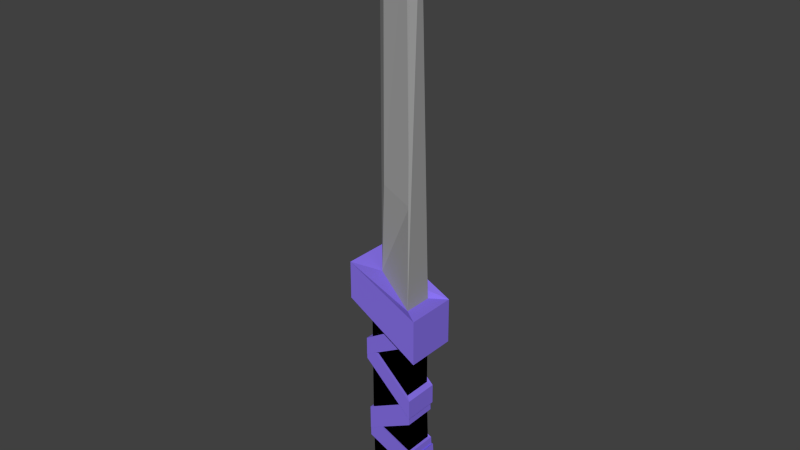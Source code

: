 # Source: THROWING_nife.blend  (saved by Blender 2.68.0; exported with 4.5.12 LTS)
import bpy
from mathutils import Matrix  # noqa: F401  (used for matrix-valued properties, if any)

bpy.ops.wm.read_factory_settings(use_empty=True)
scene = bpy.context.scene
scene.name = 'Scene'

# ---- collections
col_collection_1 = bpy.data.collections.new('Collection 1'); scene.collection.children.link(col_collection_1)

# ---- materials (node trees are filled in below, after node groups)
mat_material_001 = bpy.data.materials.new('Material.001')
mat_material_001.alpha_threshold = 0.0
mat_material_001.roughness = 0.5
mat_material_001.line_color = (0.0, 0.0, 0.0, 1.0)
mat_material_002 = bpy.data.materials.new('Material.002')
mat_material_002.alpha_threshold = 0.0
mat_material_002.roughness = 0.5
mat_material_002.line_color = (0.0, 0.0, 0.0, 1.0)
mat_material_003 = bpy.data.materials.new('Material.003')
mat_material_003.alpha_threshold = 0.0
mat_material_003.roughness = 0.5
mat_material_003.line_color = (0.0, 0.0, 0.0, 1.0)

# ---- material node trees
mat_material_001.use_nodes = True; mat_material_001.node_tree.nodes.clear()
_N = mat_material_001.node_tree.nodes; _L = mat_material_001.node_tree.links
n0 = _N.new('ShaderNodeOutputMaterial'); n0.name = 'Material Output'; n0.location = (300, 300)
n1 = _N.new('ShaderNodeBsdfDiffuse'); n1.name = 'Diffuse BSDF'; n1.location = (10, 300)
n1.inputs[0].default_value = (0.3343, 0.3343, 0.3343, 1.0)
_L.new(n1.outputs[0], n0.inputs[0])
n0.is_active_output = True
mat_material_002.use_nodes = True; mat_material_002.node_tree.nodes.clear()
_N = mat_material_002.node_tree.nodes; _L = mat_material_002.node_tree.links
n0 = _N.new('ShaderNodeOutputMaterial'); n0.name = 'Material Output'; n0.location = (300, 300)
n1 = _N.new('ShaderNodeBsdfDiffuse'); n1.name = 'Diffuse BSDF'; n1.location = (10, 300)
n1.inputs[0].default_value = (0.2415, 0.1641, 0.8, 1.0)
_L.new(n1.outputs[0], n0.inputs[0])
n0.is_active_output = True
mat_material_003.use_nodes = True; mat_material_003.node_tree.nodes.clear()
_N = mat_material_003.node_tree.nodes; _L = mat_material_003.node_tree.links
n0 = _N.new('ShaderNodeOutputMaterial'); n0.name = 'Material Output'; n0.location = (300, 300)
n1 = _N.new('ShaderNodeBsdfDiffuse'); n1.name = 'Diffuse BSDF'; n1.location = (10, 300)
n1.inputs[0].default_value = (0.0, 0.0, 0.0, 1.0)
_L.new(n1.outputs[0], n0.inputs[0])
n0.is_active_output = True

# ---- world
world_world = bpy.data.worlds.new('World'); scene.world = world_world
world_world.color = (0.05088, 0.05088, 0.05088)
world_world.use_sun_shadow = False
world_world.sun_shadow_jitter_overblur = 0.0
world_world.cycles.sampling_method = 'MANUAL'
world_world.cycles.sample_map_resolution = 256

# ---- meshes
me_cube_001 = bpy.data.meshes.new('Cube.001')
me_cube_001.from_pydata([(0.4265, 0.3742, -0.7566), (0.4265, 0.4448, -0.7566), (0.5404, 0.4448, -0.7566), (0.5404, 0.3742, -0.7566), (0.4265, 0.4046, 0.515), (0.5273, 0.4046, 0.6467), (0.4231, 0.4406, -0.7611), (0.4214, 0.4361, -0.763), (0.4196, 0.4312, -0.7644), (0.4181, 0.4259, -0.7657), (0.4195, 0.4203, -0.7667), (0.4195, 0.4142, -0.7667), (0.4181, 0.4074, -0.7657), (0.4196, 0.4002, -0.7644), (0.4214, 0.3923, -0.763), (0.4231, 0.3836, -0.7611), (0.5298, 0.4474, -0.763), (0.5188, 0.4494, -0.7656), (0.5077, 0.4513, -0.7676), (0.4966, 0.4522, -0.7693), (0.4857, 0.451, -0.7708), (0.4753, 0.4516, -0.7708), (0.4652, 0.4512, -0.7693), (0.4554, 0.4499, -0.7676), (0.4457, 0.4483, -0.7656), (0.4362, 0.447, -0.763), (0.5436, 0.3837, -0.7611), (0.5447, 0.3924, -0.763), (0.5453, 0.4004, -0.7644), (0.5456, 0.4077, -0.7657), (0.5457, 0.4143, -0.7667), (0.5457, 0.4205, -0.7667), (0.5456, 0.4262, -0.7657), (0.5453, 0.4314, -0.7644), (0.5447, 0.4362, -0.763), (0.5436, 0.4407, -0.7611), (0.4362, 0.3688, -0.763), (0.4457, 0.3681, -0.7656), (0.4554, 0.3682, -0.7676), (0.4652, 0.3684, -0.7693), (0.4753, 0.3676, -0.7708), (0.4857, 0.3669, -0.7708), (0.4966, 0.3664, -0.7693), (0.5077, 0.3657, -0.7676), (0.5188, 0.3658, -0.7656), (0.5298, 0.3679, -0.763), (0.4334, 0.3778, -0.7687), (0.4436, 0.3768, -0.7718), (0.4538, 0.3769, -0.7742), (0.4641, 0.3771, -0.7762), (0.4748, 0.3764, -0.778), (0.4859, 0.3757, -0.778), (0.4975, 0.3753, -0.7762), (0.5092, 0.3747, -0.7742), (0.5209, 0.3752, -0.7718), (0.5324, 0.3775, -0.7687), (0.432, 0.3869, -0.7716), (0.4423, 0.3853, -0.7751), (0.4527, 0.385, -0.7778), (0.4633, 0.3849, -0.7801), (0.4742, 0.3843, -0.7822), (0.4855, 0.3838, -0.7822), (0.4973, 0.3837, -0.7801), (0.5093, 0.3836, -0.7778), (0.5214, 0.3845, -0.7751), (0.5332, 0.3869, -0.7716), (0.4304, 0.3961, -0.7739), (0.441, 0.3938, -0.7779), (0.4515, 0.3929, -0.7809), (0.4622, 0.3924, -0.7834), (0.4731, 0.3917, -0.7857), (0.4849, 0.3914, -0.7857), (0.4973, 0.3917, -0.7834), (0.5093, 0.3921, -0.7809), (0.5215, 0.3937, -0.7779), (0.5336, 0.3961, -0.7739), (0.4296, 0.4047, -0.7759), (0.4408, 0.4026, -0.7801), (0.4519, 0.401, -0.7834), (0.4632, 0.4001, -0.7861), (0.474, 0.3993, -0.7886), (0.4852, 0.3992, -0.7886), (0.4969, 0.3999, -0.7861), (0.5089, 0.4008, -0.7834), (0.5211, 0.4023, -0.7801), (0.5336, 0.4047, -0.7759), (0.4318, 0.4126, -0.7774), (0.4428, 0.4109, -0.7819), (0.4532, 0.4092, -0.7853), (0.4635, 0.4085, -0.7881), (0.4741, 0.4079, -0.7907), (0.4853, 0.408, -0.7907), (0.497, 0.409, -0.7881), (0.5091, 0.4097, -0.7853), (0.5213, 0.4107, -0.7819), (0.5337, 0.4126, -0.7774), (0.4318, 0.42, -0.7774), (0.4428, 0.419, -0.7819), (0.4532, 0.4177, -0.7853), (0.4635, 0.4173, -0.7881), (0.4741, 0.4171, -0.7907), (0.4853, 0.4173, -0.7907), (0.497, 0.4182, -0.7881), (0.5091, 0.4183, -0.7853), (0.5213, 0.4192, -0.7819), (0.5337, 0.4201, -0.7774), (0.4296, 0.4269, -0.7759), (0.4408, 0.4265, -0.7801), (0.4519, 0.4262, -0.7834), (0.4632, 0.4256, -0.7861), (0.474, 0.4258, -0.7886), (0.4852, 0.4262, -0.7886), (0.4969, 0.4268, -0.7861), (0.5089, 0.4268, -0.7834), (0.5211, 0.4271, -0.7801), (0.5336, 0.4269, -0.7759), (0.4304, 0.4329, -0.7739), (0.441, 0.4331, -0.7779), (0.4515, 0.4336, -0.7809), (0.4622, 0.4336, -0.7834), (0.4731, 0.4334, -0.7857), (0.4849, 0.434, -0.7857), (0.4973, 0.4343, -0.7834), (0.5093, 0.4347, -0.7809), (0.5215, 0.434, -0.7779), (0.5336, 0.433, -0.7739), (0.432, 0.4382, -0.7716), (0.4423, 0.4389, -0.7751), (0.4527, 0.4399, -0.7778), (0.4633, 0.4406, -0.7801), (0.4742, 0.4401, -0.7822), (0.4855, 0.4406, -0.7822), (0.4973, 0.4412, -0.7801), (0.5093, 0.4413, -0.7778), (0.5214, 0.4399, -0.7751), (0.5332, 0.4384, -0.7716), (0.4334, 0.4429, -0.7687), (0.4436, 0.4439, -0.7718), (0.4538, 0.4453, -0.7742), (0.4641, 0.4464, -0.7762), (0.4748, 0.4464, -0.778), (0.4859, 0.4462, -0.778), (0.4975, 0.4473, -0.7762), (0.5092, 0.4468, -0.7742), (0.5209, 0.445, -0.7718), (0.5324, 0.4431, -0.7687), (0.436, 0.4046, 0.5341), (0.4453, 0.4046, 0.5491), (0.4546, 0.4046, 0.5633), (0.4639, 0.4046, 0.5772), (0.4731, 0.4046, 0.5909), (0.4823, 0.4046, 0.6029), (0.4913, 0.4046, 0.6132), (0.5004, 0.4046, 0.6232), (0.5095, 0.4046, 0.6329), (0.5185, 0.4046, 0.6419), (0.4265, 0.4405, -0.6045), (0.4265, 0.4413, -0.5799), (0.4265, 0.4422, -0.6318), (0.4265, 0.443, -0.6969), (0.4265, 0.4439, -0.7444), (0.4265, 0.3734, -0.7444), (0.4265, 0.3726, -0.6969), (0.4265, 0.3719, -0.6318), (0.4265, 0.3711, -0.5799), (0.4265, 0.3704, -0.6045), (0.5295, 0.4405, -0.5489), (0.5317, 0.4414, -0.6256), (0.5339, 0.4422, -0.6775), (0.536, 0.4431, -0.6484), (0.5382, 0.444, -0.6959), (0.5295, 0.3704, -0.5489), (0.5317, 0.3711, -0.6256), (0.5339, 0.3719, -0.6775), (0.536, 0.3727, -0.6484), (0.5382, 0.3735, -0.6959), (0.4201, 0.4471, -0.6986), (0.4201, 0.4481, -0.7484), (0.4201, 0.3693, -0.7484), (0.4201, 0.3685, -0.6986), (0.5424, 0.4472, -0.6444), (0.5449, 0.4481, -0.6942), (0.5424, 0.3685, -0.6444), (0.5449, 0.3694, -0.6942), (0.42, 0.4456, -0.5756), (0.42, 0.4465, -0.6306), (0.42, 0.3676, -0.6306), (0.42, 0.3668, -0.5756), (0.538, 0.4456, -0.6268), (0.5405, 0.4466, -0.6818), (0.538, 0.3668, -0.6268), (0.5405, 0.3677, -0.6818), (0.4265, 0.37, -0.5473), (0.4265, 0.44, -0.5473), (0.5284, 0.44, -0.5168), (0.5284, 0.37, -0.5168), (0.4204, 0.4447, -0.6093), (0.4204, 0.3662, -0.6093), (0.5357, 0.4447, -0.5471), (0.5357, 0.3662, -0.5471), (0.4204, 0.3658, -0.5493), (0.4204, 0.4442, -0.5493), (0.5344, 0.4442, -0.4884), (0.5344, 0.3658, -0.4884), (0.4265, 0.3699, -0.4222), (0.4265, 0.3699, -0.3778), (0.4265, 0.3698, -0.3961), (0.4265, 0.3698, -0.3554), (0.4265, 0.3697, -0.2608), (0.4265, 0.4047, -0.2022), (0.4265, 0.44, -0.4222), (0.4265, 0.4399, -0.3778), (0.4265, 0.4399, -0.3961), (0.4265, 0.4398, -0.3554), (0.4265, 0.4397, -0.2608), (0.5282, 0.44, -0.5156), (0.5281, 0.4399, -0.4712), (0.5279, 0.4399, -0.3399), (0.5278, 0.4398, -0.293), (0.5276, 0.4397, -0.3191), (0.5274, 0.4397, -0.25), (0.5282, 0.3699, -0.5156), (0.5281, 0.3699, -0.4712), (0.5279, 0.3698, -0.3399), (0.5278, 0.3698, -0.293), (0.5276, 0.3697, -0.3191), (0.5274, 0.3697, -0.25), (0.4158, 0.3626, -0.4141), (0.4158, 0.3625, -0.3662), (0.4158, 0.4474, -0.4141), (0.4158, 0.4473, -0.3662), (0.5389, 0.4474, -0.5272), (0.5387, 0.4473, -0.4793), (0.5389, 0.3626, -0.5272), (0.5387, 0.3625, -0.4793), (0.4156, 0.3622, -0.4037), (0.4156, 0.3622, -0.3602), (0.4156, 0.4474, -0.4037), (0.4156, 0.4474, -0.3602), (0.5389, 0.4475, -0.3347), (0.5387, 0.4474, -0.2843), (0.5389, 0.3622, -0.3347), (0.5387, 0.3622, -0.2843), (0.3884, 0.3433, -0.2566), (0.3884, 0.3432, -0.1663), (0.3884, 0.4662, -0.2566), (0.3884, 0.4661, -0.1663), (0.5658, 0.4662, -0.3589), (0.5655, 0.4661, -0.2503), (0.5658, 0.3433, -0.3589), (0.5655, 0.3432, -0.2503), (0.443, 0.3931, 0.5018), (0.443, 0.4226, 0.5018), (0.5111, 0.4226, 0.5908), (0.5111, 0.3931, 0.5908), (0.4494, 0.4267, 0.5147), (0.4557, 0.4284, 0.5249), (0.462, 0.4296, 0.5345), (0.4683, 0.4307, 0.5439), (0.4745, 0.4317, 0.5532), (0.4807, 0.4317, 0.5613), (0.4868, 0.4307, 0.5682), (0.493, 0.4296, 0.575), (0.4991, 0.4284, 0.5815), (0.5052, 0.4267, 0.5876), (0.5051, 0.389, 0.5876), (0.499, 0.3873, 0.5815), (0.4929, 0.3861, 0.5749), (0.4868, 0.385, 0.5681), (0.4806, 0.384, 0.5612), (0.4744, 0.384, 0.5531), (0.4682, 0.385, 0.5438), (0.4619, 0.3861, 0.5345), (0.4557, 0.3873, 0.5248), (0.4494, 0.389, 0.5147), (0.443, 0.3931, 0.01676), (0.443, 0.4227, 0.01676), (0.5112, 0.4227, -0.0156), (0.5112, 0.3931, -0.0156)], [], [(161, 160, 1, 6, 7, 8, 9, 10, 11, 12, 13, 14, 15, 0), (160, 170, 2, 16, 17, 18, 19, 20, 21, 22, 23, 24, 25, 1), (170, 175, 3, 26, 27, 28, 29, 30, 31, 32, 33, 34, 35, 2), (175, 161, 0, 36, 37, 38, 39, 40, 41, 42, 43, 44, 45, 3), (145, 16, 2, 35), (45, 55, 26, 3), (55, 65, 27, 26), (65, 75, 28, 27), (75, 85, 29, 28), (85, 95, 30, 29), (95, 105, 31, 30), (105, 115, 32, 31), (115, 125, 33, 32), (125, 135, 34, 33), (135, 145, 35, 34), (0, 15, 46, 36), (36, 46, 47, 37), (37, 47, 48, 38), (38, 48, 49, 39), (39, 49, 50, 40), (40, 50, 51, 41), (41, 51, 52, 42), (42, 52, 53, 43), (43, 53, 54, 44), (44, 54, 55, 45), (15, 14, 56, 46), (46, 56, 57, 47), (47, 57, 58, 48), (48, 58, 59, 49), (49, 59, 60, 50), (50, 60, 61, 51), (51, 61, 62, 52), (52, 62, 63, 53), (53, 63, 64, 54), (54, 64, 65, 55), (14, 13, 66, 56), (56, 66, 67, 57), (57, 67, 68, 58), (58, 68, 69, 59), (59, 69, 70, 60), (60, 70, 71, 61), (61, 71, 72, 62), (62, 72, 73, 63), (63, 73, 74, 64), (64, 74, 75, 65), (13, 12, 76, 66), (66, 76, 77, 67), (67, 77, 78, 68), (68, 78, 79, 69), (69, 79, 80, 70), (70, 80, 81, 71), (71, 81, 82, 72), (72, 82, 83, 73), (73, 83, 84, 74), (74, 84, 85, 75), (12, 11, 86, 76), (76, 86, 87, 77), (77, 87, 88, 78), (78, 88, 89, 79), (79, 89, 90, 80), (80, 90, 91, 81), (81, 91, 92, 82), (82, 92, 93, 83), (83, 93, 94, 84), (84, 94, 95, 85), (11, 10, 96, 86), (86, 96, 97, 87), (87, 97, 98, 88), (88, 98, 99, 89), (89, 99, 100, 90), (90, 100, 101, 91), (91, 101, 102, 92), (92, 102, 103, 93), (93, 103, 104, 94), (94, 104, 105, 95), (10, 9, 106, 96), (96, 106, 107, 97), (97, 107, 108, 98), (98, 108, 109, 99), (99, 109, 110, 100), (100, 110, 111, 101), (101, 111, 112, 102), (102, 112, 113, 103), (103, 113, 114, 104), (104, 114, 115, 105), (9, 8, 116, 106), (106, 116, 117, 107), (107, 117, 118, 108), (108, 118, 119, 109), (109, 119, 120, 110), (110, 120, 121, 111), (111, 121, 122, 112), (112, 122, 123, 113), (113, 123, 124, 114), (114, 124, 125, 115), (8, 7, 126, 116), (116, 126, 127, 117), (117, 127, 128, 118), (118, 128, 129, 119), (119, 129, 130, 120), (120, 130, 131, 121), (121, 131, 132, 122), (122, 132, 133, 123), (123, 133, 134, 124), (124, 134, 135, 125), (7, 6, 136, 126), (126, 136, 137, 127), (127, 137, 138, 128), (128, 138, 139, 129), (129, 139, 140, 130), (130, 140, 141, 131), (131, 141, 142, 132), (132, 142, 143, 133), (133, 143, 144, 134), (134, 144, 145, 135), (6, 1, 25, 136), (136, 25, 24, 137), (137, 24, 23, 138), (138, 23, 22, 139), (139, 22, 21, 140), (140, 21, 20, 141), (141, 20, 19, 142), (142, 19, 18, 143), (143, 18, 17, 144), (144, 17, 16, 145), (171, 166, 198, 199), (165, 156, 157, 164), (157, 167, 188, 184), (163, 158, 159, 162), (160, 161, 178, 177), (165, 171, 199, 197), (156, 166, 167, 157), (167, 172, 190, 188), (158, 168, 169, 159), (170, 160, 177, 181), (195, 192, 200, 203), (166, 171, 172, 167), (172, 164, 187, 190), (168, 173, 174, 169), (175, 170, 181, 183), (193, 194, 202, 201), (171, 165, 164, 172), (158, 163, 186, 185), (173, 163, 162, 174), (161, 175, 183, 178), (179, 176, 177, 178), (176, 180, 181, 177), (180, 182, 183, 181), (182, 179, 178, 183), (174, 162, 179, 182), (169, 174, 182, 180), (159, 169, 180, 176), (162, 159, 176, 179), (187, 184, 185, 186), (184, 188, 189, 185), (188, 190, 191, 189), (190, 187, 186, 191), (164, 157, 184, 187), (163, 173, 191, 186), (173, 168, 189, 191), (168, 158, 185, 189), (204, 210, 193, 192), (210, 215, 194, 193), (215, 221, 195, 194), (221, 204, 192, 195), (200, 201, 196, 197), (201, 202, 198, 196), (202, 203, 199, 198), (203, 200, 197, 199), (166, 156, 196, 198), (192, 193, 201, 200), (156, 165, 197, 196), (194, 195, 203, 202), (225, 219, 247, 249), (208, 214, 213, 207), (223, 217, 239, 241), (206, 212, 211, 205), (210, 204, 227, 229), (147, 146, 274, 273), (214, 208, 243, 245), (214, 219, 218, 213), (212, 206, 235, 237), (212, 217, 216, 211), (222, 205, 228, 234), (209, 4, 252, 276), (226, 209, 244, 250), (219, 225, 224, 218), (224, 207, 236, 242), (217, 223, 222, 216), (211, 216, 232, 230), (225, 208, 207, 224), (213, 218, 240, 238), (223, 206, 205, 222), (204, 221, 233, 227), (228, 230, 229, 227), (230, 232, 231, 229), (232, 234, 233, 231), (234, 228, 227, 233), (221, 215, 231, 233), (205, 211, 230, 228), (216, 222, 234, 232), (215, 210, 229, 231), (236, 238, 237, 235), (238, 240, 239, 237), (240, 242, 241, 239), (242, 236, 235, 241), (207, 213, 238, 236), (218, 224, 242, 240), (217, 212, 237, 239), (206, 223, 241, 235), (244, 246, 245, 243), (246, 248, 247, 245), (248, 250, 249, 247), (250, 244, 243, 249), (220, 226, 250, 248), (219, 214, 245, 247), (208, 225, 249, 243), (252, 255, 256, 257, 258, 259, 260, 261, 262, 263, 264, 253, 277, 276), (254, 265, 266, 267, 268, 269, 270, 271, 272, 273, 274, 251, 275, 278), (150, 149, 271, 270), (153, 152, 268, 267), (209, 246, 244), (5, 155, 265, 254), (152, 153, 262, 261), (149, 150, 259, 258), (146, 147, 256, 255), (152, 151, 269, 268), (155, 154, 266, 265), (226, 5, 254, 278), (154, 155, 264, 263), (149, 148, 272, 271), (151, 152, 261, 260), (148, 149, 258, 257), (155, 5, 253, 264), (151, 150, 270, 269), (154, 153, 267, 266), (209, 220, 248, 246), (153, 154, 263, 262), (5, 220, 277, 253), (150, 151, 260, 259), (147, 148, 257, 256), (209, 226, 278, 275), (4, 209, 275, 251), (220, 209, 276, 277), (4, 146, 255, 252), (148, 147, 273, 272), (5, 226, 220), (146, 4, 251, 274)])
me_cube_001.polygons.foreach_set('material_index', [2, 2, 2, 2, 2, 2, 2, 2, 2, 2, 2, 2, 2, 2, 2, 2, 2, 2, 2, 2, 2, 2, 2, 2, 2, 2, 2, 2, 2, 2, 2, 2, 2, 2, 2, 2, 2, 2, 2, 2, 2, 2, 2, 2, 2, 2, 2, 2, 2, 2, 2, 2, 2, 2, 2, 2, 2, 2, 2, 2, 2, 2, 2, 2, 2, 2, 2, 2, 2, 2, 2, 2, 2, 2, 2, 2, 2, 2, 2, 2, 2, 2, 2, 2, 2, 2, 2, 2, 2, 2, 2, 2, 2, 2, 2, 2, 2, 2, 2, 2, 2, 2, 2, 2, 2, 2, 2, 2, 2, 2, 2, 2, 2, 2, 2, 2, 2, 2, 2, 2, 2, 2, 2, 2, 2, 1, 1, 1, 2, 1, 1, 2, 1, 2, 1, 1, 2, 1, 1, 1, 1, 2, 1, 2, 1, 1, 1, 1, 1, 1, 1, 1, 1, 1, 1, 1, 1, 1, 1, 1, 1, 2, 2, 1, 2, 1, 1, 1, 1, 1, 1, 1, 1, 1, 2, 1, 1, 1, 0, 1, 2, 1, 2, 1, 0, 1, 1, 1, 2, 1, 2, 1, 2, 1, 1, 1, 1, 1, 1, 1, 1, 1, 1, 1, 1, 1, 1, 1, 1, 1, 1, 1, 1, 1, 1, 1, 1, 0, 0, 0, 0, 1, 0, 0, 0, 0, 0, 0, 0, 0, 0, 0, 0, 0, 0, 0, 1, 0, 0, 0, 0, 0, 0, 0, 0, 0, 0, 0])
_uv = me_cube_001.uv_layers.new(name='UVMap')
_uv.uv.foreach_set('vector', [0.6867, 0.1278, 0.7219, 0.1278, 0.7224, 0.1217, 0.7203, 0.1194, 0.7181, 0.1185, 0.7156, 0.1178, 0.713, 0.1172, 0.7102, 0.1166, 0.7071, 0.1166, 0.7037, 0.1172, 0.7001, 0.1178, 0.6961, 0.1185, 0.6918, 0.1194, 0.6871, 0.1217, 0.7133, 0.1278, 0.7691, 0.1521, 0.7702, 0.1217, 0.7649, 0.1185, 0.7594, 0.1172, 0.7539, 0.1162, 0.7483, 0.1154, 0.7429, 0.1146, 0.7376, 0.1146, 0.7326, 0.1154, 0.7277, 0.1162, 0.7229, 0.1172, 0.7181, 0.1185, 0.7133, 0.1217, 0.722, 0.1521, 0.6867, 0.1521, 0.6871, 0.1217, 0.6919, 0.1194, 0.6962, 0.1185, 0.7002, 0.1178, 0.7038, 0.1172, 0.7072, 0.1166, 0.7103, 0.1166, 0.7131, 0.1172, 0.7157, 0.1178, 0.7181, 0.1185, 0.7203, 0.1194, 0.7224, 0.1217, 0.7691, 0.1521, 0.7133, 0.1278, 0.7133, 0.1217, 0.7181, 0.1185, 0.7229, 0.1172, 0.7277, 0.1162, 0.7326, 0.1154, 0.7376, 0.1146, 0.7429, 0.1146, 0.7483, 0.1154, 0.7539, 0.1162, 0.7594, 0.1172, 0.7649, 0.1185, 0.7702, 0.1217, 0.7662, 0.1157, 0.7649, 0.1185, 0.7702, 0.1217, 0.7718, 0.1194, 0.684, 0.1185, 0.6888, 0.1157, 0.6919, 0.1194, 0.6871, 0.1217, 0.7662, 0.6888, 0.7666, 0.6935, 0.7723, 0.6962, 0.7718, 0.6919, 0.7666, 0.6935, 0.7668, 0.698, 0.7726, 0.7002, 0.7723, 0.6962, 0.7668, 0.698, 0.7668, 0.7023, 0.7728, 0.7038, 0.7726, 0.7002, 0.7668, 0.7023, 0.7668, 0.7063, 0.7729, 0.7072, 0.7728, 0.7038, 0.7668, 0.7063, 0.7668, 0.71, 0.7729, 0.7103, 0.7729, 0.7072, 0.7668, 0.71, 0.7668, 0.7134, 0.7728, 0.7131, 0.7729, 0.7103, 0.7668, 0.7134, 0.7668, 0.7165, 0.7726, 0.7157, 0.7728, 0.7131, 0.7668, 0.7165, 0.7666, 0.7192, 0.7723, 0.7181, 0.7726, 0.7157, 0.7666, 0.7192, 0.7662, 0.7216, 0.7718, 0.7203, 0.7723, 0.7181, 0.6871, 0.1217, 0.6918, 0.1194, 0.6889, 0.1157, 0.6844, 0.1185, 0.7181, 0.6844, 0.7167, 0.6889, 0.7218, 0.6884, 0.7229, 0.684, 0.7229, 0.684, 0.7218, 0.6884, 0.7269, 0.6885, 0.7277, 0.6841, 0.7277, 0.6841, 0.7269, 0.6885, 0.7321, 0.6885, 0.7326, 0.6842, 0.7326, 0.6842, 0.7321, 0.6885, 0.7374, 0.6882, 0.7376, 0.6838, 0.7376, 0.6838, 0.7374, 0.6882, 0.743, 0.6879, 0.7429, 0.6834, 0.7429, 0.6834, 0.743, 0.6879, 0.7487, 0.6877, 0.7483, 0.6832, 0.7483, 0.6832, 0.7487, 0.6877, 0.7546, 0.6874, 0.7539, 0.6828, 0.7539, 0.6828, 0.7546, 0.6874, 0.7605, 0.6876, 0.7594, 0.6829, 0.7594, 0.6829, 0.7605, 0.6876, 0.7662, 0.6888, 0.7649, 0.684, 0.6918, 0.1194, 0.6961, 0.1185, 0.6935, 0.1142, 0.6889, 0.1157, 0.7167, 0.6889, 0.716, 0.6935, 0.7212, 0.6927, 0.7218, 0.6884, 0.7218, 0.6884, 0.7212, 0.6927, 0.7263, 0.6925, 0.7269, 0.6885, 0.7269, 0.6885, 0.7263, 0.6925, 0.7316, 0.6925, 0.7321, 0.6885, 0.7321, 0.6885, 0.7316, 0.6925, 0.7371, 0.6921, 0.7374, 0.6882, 0.7374, 0.6882, 0.7371, 0.6921, 0.7428, 0.6919, 0.743, 0.6879, 0.743, 0.6879, 0.7428, 0.6919, 0.7487, 0.6919, 0.7487, 0.6877, 0.7487, 0.6877, 0.7487, 0.6919, 0.7546, 0.6918, 0.7546, 0.6874, 0.7546, 0.6874, 0.7546, 0.6918, 0.7607, 0.6923, 0.7605, 0.6876, 0.7605, 0.6876, 0.7607, 0.6923, 0.7666, 0.6935, 0.7662, 0.6888, 0.6961, 0.1185, 0.7001, 0.1178, 0.6981, 0.113, 0.6935, 0.1142, 0.716, 0.6935, 0.7152, 0.6981, 0.7205, 0.6969, 0.7212, 0.6927, 0.7212, 0.6927, 0.7205, 0.6969, 0.7258, 0.6965, 0.7263, 0.6925, 0.7263, 0.6925, 0.7258, 0.6965, 0.7311, 0.6962, 0.7316, 0.6925, 0.7316, 0.6925, 0.7311, 0.6962, 0.7366, 0.6958, 0.7371, 0.6921, 0.7371, 0.6921, 0.7366, 0.6958, 0.7425, 0.6957, 0.7428, 0.6919, 0.7428, 0.6919, 0.7425, 0.6957, 0.7486, 0.6959, 0.7487, 0.6919, 0.7487, 0.6919, 0.7486, 0.6959, 0.7547, 0.6961, 0.7546, 0.6918, 0.7546, 0.6918, 0.7547, 0.6961, 0.7607, 0.6968, 0.7607, 0.6923, 0.7607, 0.6923, 0.7607, 0.6968, 0.7668, 0.698, 0.7666, 0.6935, 0.7098, 0.7001, 0.7091, 0.7037, 0.7148, 0.7023, 0.7152, 0.6981, 0.7152, 0.6981, 0.7148, 0.7023, 0.7204, 0.7013, 0.7205, 0.6969, 0.7205, 0.6969, 0.7204, 0.7013, 0.726, 0.7005, 0.7258, 0.6965, 0.7258, 0.6965, 0.726, 0.7005, 0.7316, 0.7001, 0.7311, 0.6962, 0.7311, 0.6962, 0.7316, 0.7001, 0.737, 0.6996, 0.7366, 0.6958, 0.7366, 0.6958, 0.737, 0.6996, 0.7426, 0.6996, 0.7425, 0.6957, 0.7425, 0.6957, 0.7426, 0.6996, 0.7485, 0.7, 0.7486, 0.6959, 0.7486, 0.6959, 0.7485, 0.7, 0.7544, 0.7004, 0.7547, 0.6961, 0.7547, 0.6961, 0.7544, 0.7004, 0.7606, 0.7011, 0.7607, 0.6968, 0.7607, 0.6968, 0.7606, 0.7011, 0.7668, 0.7023, 0.7668, 0.698, 0.7091, 0.7037, 0.7097, 0.7071, 0.7159, 0.7063, 0.7148, 0.7023, 0.7148, 0.7023, 0.7159, 0.7063, 0.7214, 0.7055, 0.7204, 0.7013, 0.7204, 0.7013, 0.7214, 0.7055, 0.7266, 0.7046, 0.726, 0.7005, 0.726, 0.7005, 0.7266, 0.7046, 0.7318, 0.7043, 0.7316, 0.7001, 0.7316, 0.7001, 0.7318, 0.7043, 0.7371, 0.7039, 0.737, 0.6996, 0.737, 0.6996, 0.7371, 0.7039, 0.7426, 0.704, 0.7426, 0.6996, 0.7426, 0.6996, 0.7426, 0.704, 0.7485, 0.7045, 0.7485, 0.7, 0.7485, 0.7, 0.7485, 0.7045, 0.7545, 0.7048, 0.7544, 0.7004, 0.7544, 0.7004, 0.7545, 0.7048, 0.7607, 0.7054, 0.7606, 0.7011, 0.7606, 0.7011, 0.7607, 0.7054, 0.7668, 0.7063, 0.7668, 0.7023, 0.7097, 0.7071, 0.7097, 0.7102, 0.7159, 0.71, 0.7159, 0.7063, 0.7159, 0.7063, 0.7159, 0.71, 0.7214, 0.7095, 0.7214, 0.7055, 0.7214, 0.7055, 0.7214, 0.7095, 0.7266, 0.7088, 0.7266, 0.7046, 0.7266, 0.7046, 0.7266, 0.7088, 0.7318, 0.7086, 0.7318, 0.7043, 0.7318, 0.7043, 0.7318, 0.7086, 0.7371, 0.7085, 0.7371, 0.7039, 0.7371, 0.7039, 0.7371, 0.7085, 0.7426, 0.7087, 0.7426, 0.704, 0.7426, 0.704, 0.7426, 0.7087, 0.7485, 0.7091, 0.7485, 0.7045, 0.7485, 0.7045, 0.7485, 0.7091, 0.7545, 0.7092, 0.7545, 0.7048, 0.7545, 0.7048, 0.7545, 0.7092, 0.7607, 0.7096, 0.7607, 0.7054, 0.7607, 0.7054, 0.7607, 0.7096, 0.7668, 0.71, 0.7668, 0.7063, 0.7097, 0.7102, 0.7091, 0.713, 0.7148, 0.7134, 0.7159, 0.71, 0.7159, 0.71, 0.7148, 0.7134, 0.7204, 0.7133, 0.7214, 0.7095, 0.7214, 0.7095, 0.7204, 0.7133, 0.726, 0.7131, 0.7266, 0.7088, 0.7266, 0.7088, 0.726, 0.7131, 0.7316, 0.7128, 0.7318, 0.7086, 0.7318, 0.7086, 0.7316, 0.7128, 0.737, 0.7129, 0.7371, 0.7085, 0.7371, 0.7085, 0.737, 0.7129, 0.7426, 0.7131, 0.7426, 0.7087, 0.7426, 0.7087, 0.7426, 0.7131, 0.7485, 0.7134, 0.7485, 0.7091, 0.7485, 0.7091, 0.7485, 0.7134, 0.7544, 0.7134, 0.7545, 0.7092, 0.7545, 0.7092, 0.7544, 0.7134, 0.7606, 0.7135, 0.7607, 0.7096, 0.7607, 0.7096, 0.7606, 0.7135, 0.7668, 0.7134, 0.7668, 0.71, 0.7091, 0.713, 0.7098, 0.7156, 0.7152, 0.7164, 0.7148, 0.7134, 0.7148, 0.7134, 0.7152, 0.7164, 0.7205, 0.7166, 0.7204, 0.7133, 0.7204, 0.7133, 0.7205, 0.7166, 0.7258, 0.7168, 0.726, 0.7131, 0.726, 0.7131, 0.7258, 0.7168, 0.7311, 0.7168, 0.7316, 0.7128, 0.7316, 0.7128, 0.7311, 0.7168, 0.7366, 0.7167, 0.737, 0.7129, 0.737, 0.7129, 0.7366, 0.7167, 0.7425, 0.717, 0.7426, 0.7131, 0.7426, 0.7131, 0.7425, 0.717, 0.7486, 0.7172, 0.7485, 0.7134, 0.7485, 0.7134, 0.7486, 0.7172, 0.7547, 0.7173, 0.7544, 0.7134, 0.7544, 0.7134, 0.7547, 0.7173, 0.7607, 0.717, 0.7606, 0.7135, 0.7606, 0.7135, 0.7607, 0.717, 0.7668, 0.7165, 0.7668, 0.7134, 0.7098, 0.7156, 0.7107, 0.7181, 0.716, 0.7191, 0.7152, 0.7164, 0.7152, 0.7164, 0.716, 0.7191, 0.7212, 0.7194, 0.7205, 0.7166, 0.7205, 0.7166, 0.7212, 0.7194, 0.7263, 0.72, 0.7258, 0.7168, 0.7258, 0.7168, 0.7263, 0.72, 0.7316, 0.7203, 0.7311, 0.7168, 0.7311, 0.7168, 0.7316, 0.7203, 0.7371, 0.72, 0.7366, 0.7167, 0.7366, 0.7167, 0.7371, 0.72, 0.7428, 0.7203, 0.7425, 0.717, 0.7425, 0.717, 0.7428, 0.7203, 0.7487, 0.7206, 0.7486, 0.7172, 0.7486, 0.7172, 0.7487, 0.7206, 0.7546, 0.7206, 0.7547, 0.7173, 0.7547, 0.7173, 0.7546, 0.7206, 0.7607, 0.72, 0.7607, 0.717, 0.7607, 0.717, 0.7607, 0.72, 0.7666, 0.7192, 0.7668, 0.7165, 0.7107, 0.7181, 0.7116, 0.7203, 0.7167, 0.7214, 0.716, 0.7191, 0.716, 0.7191, 0.7167, 0.7214, 0.7218, 0.7219, 0.7212, 0.7194, 0.7212, 0.7194, 0.7218, 0.7219, 0.7269, 0.7226, 0.7263, 0.72, 0.7263, 0.72, 0.7269, 0.7226, 0.7321, 0.7232, 0.7316, 0.7203, 0.7316, 0.7203, 0.7321, 0.7232, 0.7374, 0.7232, 0.7371, 0.72, 0.7371, 0.72, 0.7374, 0.7232, 0.743, 0.7231, 0.7428, 0.7203, 0.7428, 0.7203, 0.743, 0.7231, 0.7487, 0.7237, 0.7487, 0.7206, 0.7487, 0.7206, 0.7487, 0.7237, 0.7546, 0.7234, 0.7546, 0.7206, 0.7546, 0.7206, 0.7546, 0.7234, 0.7605, 0.7225, 0.7607, 0.72, 0.7607, 0.72, 0.7605, 0.7225, 0.7662, 0.7216, 0.7666, 0.7192, 0.7116, 0.1194, 0.7133, 0.1217, 0.7181, 0.1185, 0.7167, 0.1157, 0.7167, 0.1157, 0.7181, 0.1185, 0.7229, 0.1172, 0.7218, 0.1141, 0.7218, 0.1141, 0.7229, 0.1172, 0.7277, 0.1162, 0.7269, 0.1129, 0.7269, 0.1129, 0.7277, 0.1162, 0.7326, 0.1154, 0.7321, 0.1119, 0.7321, 0.1119, 0.7326, 0.1154, 0.7376, 0.1146, 0.7374, 0.111, 0.7374, 0.111, 0.7376, 0.1146, 0.7429, 0.1146, 0.743, 0.111, 0.743, 0.111, 0.7429, 0.1146, 0.7483, 0.1154, 0.7487, 0.1119, 0.7487, 0.1119, 0.7483, 0.1154, 0.7539, 0.1162, 0.7546, 0.1129, 0.7546, 0.1129, 0.7539, 0.1162, 0.7594, 0.1172, 0.7605, 0.1141, 0.7605, 0.1141, 0.7594, 0.1172, 0.7649, 0.1185, 0.7662, 0.1157, 0.7647, 0.6852, 0.7647, 0.7202, 0.7678, 0.7223, 0.7678, 0.6831, 0.6852, 0.1978, 0.7202, 0.1978, 0.7207, 0.21, 0.6856, 0.21, 0.7133, 0.7207, 0.7658, 0.7207, 0.769, 0.7228, 0.71, 0.7228, 0.6859, 0.1841, 0.7211, 0.1841, 0.7215, 0.1515, 0.6863, 0.1515, 0.7133, 0.7219, 0.7133, 0.6867, 0.71, 0.6847, 0.71, 0.724, 0.7133, 0.6852, 0.7647, 0.6852, 0.7678, 0.6831, 0.7102, 0.6831, 0.7133, 0.1978, 0.7647, 0.2256, 0.7658, 0.1872, 0.7133, 0.21, 0.7658, 0.7207, 0.7658, 0.6856, 0.769, 0.6834, 0.769, 0.7228, 0.7133, 0.1841, 0.7669, 0.1613, 0.768, 0.1758, 0.7133, 0.1515, 0.7691, 0.722, 0.7133, 0.7219, 0.71, 0.724, 0.7724, 0.7241, 0.7642, 0.2416, 0.7133, 0.2263, 0.7102, 0.2254, 0.7672, 0.2558, 0.7202, 0.2256, 0.6852, 0.2256, 0.6856, 0.1872, 0.7207, 0.1872, 0.7658, 0.6856, 0.7133, 0.6856, 0.71, 0.6834, 0.769, 0.6834, 0.7211, 0.1613, 0.686, 0.1613, 0.6863, 0.1758, 0.7215, 0.1758, 0.7691, 0.6867, 0.7691, 0.722, 0.7724, 0.7241, 0.7724, 0.6847, 0.7133, 0.2263, 0.7642, 0.2416, 0.7672, 0.2558, 0.7102, 0.2254, 0.7647, 0.2256, 0.7133, 0.1978, 0.7133, 0.21, 0.7658, 0.1872, 0.7133, 0.7211, 0.7133, 0.6859, 0.71, 0.6838, 0.71, 0.7233, 0.7669, 0.1613, 0.7133, 0.1841, 0.7133, 0.1515, 0.768, 0.1758, 0.7133, 0.6867, 0.7691, 0.6867, 0.7724, 0.6847, 0.71, 0.6847, 0.6842, 0.1507, 0.7236, 0.1507, 0.724, 0.1258, 0.6847, 0.1258, 0.71, 0.1507, 0.7712, 0.1778, 0.7724, 0.1529, 0.71, 0.1258, 0.7236, 0.1778, 0.6843, 0.1778, 0.6847, 0.1529, 0.7241, 0.1529, 0.7712, 0.1778, 0.71, 0.1507, 0.71, 0.1258, 0.7724, 0.1529, 0.768, 0.6863, 0.7133, 0.6863, 0.71, 0.6842, 0.7712, 0.6843, 0.768, 0.7215, 0.768, 0.6863, 0.7712, 0.6843, 0.7712, 0.7236, 0.7133, 0.7215, 0.768, 0.7215, 0.7712, 0.7236, 0.71, 0.7236, 0.7133, 0.6863, 0.7133, 0.7215, 0.71, 0.7236, 0.71, 0.6842, 0.6834, 0.2122, 0.7228, 0.2122, 0.7233, 0.1847, 0.6838, 0.1847, 0.71, 0.2122, 0.769, 0.1866, 0.7703, 0.1591, 0.71, 0.1847, 0.7228, 0.1866, 0.6834, 0.1866, 0.6838, 0.1591, 0.7233, 0.1591, 0.769, 0.1866, 0.71, 0.2122, 0.71, 0.1847, 0.7703, 0.1591, 0.7133, 0.6856, 0.7133, 0.7207, 0.71, 0.7228, 0.71, 0.6834, 0.7133, 0.6859, 0.7669, 0.686, 0.7703, 0.6838, 0.71, 0.6838, 0.7669, 0.686, 0.7669, 0.7211, 0.7703, 0.7233, 0.7703, 0.6838, 0.7669, 0.7211, 0.7133, 0.7211, 0.71, 0.7233, 0.7703, 0.7233, 0.685, 0.2889, 0.72, 0.2889, 0.72, 0.2263, 0.685, 0.2263, 0.7133, 0.2889, 0.7641, 0.2422, 0.7642, 0.2416, 0.7133, 0.2263, 0.72, 0.2422, 0.685, 0.2422, 0.685, 0.2416, 0.72, 0.2416, 0.7641, 0.2422, 0.7133, 0.2889, 0.7133, 0.2263, 0.7642, 0.2416, 0.6829, 0.2254, 0.7221, 0.2254, 0.7223, 0.1953, 0.6831, 0.1953, 0.7102, 0.2254, 0.7672, 0.2558, 0.7678, 0.2265, 0.7102, 0.1953, 0.7221, 0.2558, 0.6829, 0.2558, 0.6831, 0.2265, 0.7223, 0.2265, 0.7672, 0.2558, 0.7102, 0.2254, 0.7102, 0.1953, 0.7678, 0.2265, 0.7647, 0.7202, 0.7133, 0.7202, 0.7102, 0.7223, 0.7678, 0.7223, 0.7133, 0.685, 0.7133, 0.72, 0.7102, 0.7221, 0.7102, 0.6829, 0.7133, 0.7202, 0.7133, 0.6852, 0.7102, 0.6831, 0.7102, 0.7223, 0.72, 0.2416, 0.685, 0.2416, 0.6829, 0.2558, 0.7221, 0.2558, 0.6849, 0.3405, 0.7199, 0.3405, 0.7331, 0.3206, 0.6717, 0.3206, 0.6849, 0.3696, 0.7199, 0.3696, 0.7199, 0.3223, 0.6849, 0.3223, 0.764, 0.6849, 0.764, 0.7199, 0.7694, 0.7237, 0.7694, 0.6811, 0.6849, 0.3019, 0.7199, 0.3019, 0.72, 0.3111, 0.6849, 0.3111, 0.7133, 0.72, 0.7133, 0.685, 0.7079, 0.6813, 0.7079, 0.7237, 0.7227, 0.7745, 0.718, 0.7671, 0.7247, 0.7574, 0.7278, 0.7624, 0.7133, 0.7199, 0.7133, 0.6849, 0.6942, 0.6716, 0.6942, 0.7331, 0.7133, 0.3696, 0.7638, 0.3405, 0.7639, 0.3535, 0.7133, 0.3223, 0.7133, 0.7199, 0.7133, 0.6849, 0.7078, 0.6811, 0.7078, 0.7237, 0.7133, 0.3019, 0.764, 0.33, 0.764, 0.2644, 0.7133, 0.3111, 0.764, 0.6849, 0.7133, 0.6849, 0.7079, 0.6812, 0.7694, 0.6812, 0.7023, 0.3989, 0.7023, 0.7575, 0.7113, 0.7509, 0.7113, 0.5084, 0.7637, 0.6848, 0.7133, 0.7023, 0.6942, 0.6716, 0.7827, 0.6716, 0.7199, 0.3405, 0.6849, 0.3405, 0.6849, 0.3535, 0.7199, 0.3535, 0.7639, 0.6849, 0.7133, 0.6849, 0.7078, 0.6811, 0.7694, 0.6811, 0.7199, 0.33, 0.6849, 0.33, 0.6849, 0.2644, 0.72, 0.2644, 0.7133, 0.72, 0.764, 0.72, 0.7694, 0.7236, 0.7079, 0.7236, 0.7638, 0.3405, 0.7133, 0.3696, 0.7133, 0.3223, 0.7639, 0.3535, 0.7133, 0.7199, 0.7639, 0.7199, 0.7694, 0.7237, 0.7078, 0.7237, 0.764, 0.33, 0.7133, 0.3019, 0.7133, 0.3111, 0.764, 0.2644, 0.7133, 0.685, 0.7641, 0.685, 0.7695, 0.6813, 0.7079, 0.6813, 0.6812, 0.3169, 0.7236, 0.3169, 0.7237, 0.293, 0.6813, 0.293, 0.7079, 0.3169, 0.7694, 0.2604, 0.7695, 0.2364, 0.7079, 0.293, 0.7236, 0.2604, 0.6812, 0.2604, 0.6813, 0.2364, 0.7237, 0.2364, 0.7694, 0.2604, 0.7079, 0.3169, 0.7079, 0.293, 0.7695, 0.2364, 0.685, 0.2422, 0.72, 0.2422, 0.7237, 0.2364, 0.6813, 0.2364, 0.6849, 0.3111, 0.72, 0.3111, 0.7236, 0.3169, 0.6812, 0.3169, 0.764, 0.72, 0.764, 0.6849, 0.7694, 0.6812, 0.7694, 0.7236, 0.7641, 0.72, 0.7133, 0.72, 0.7079, 0.7237, 0.7695, 0.7237, 0.6811, 0.3199, 0.7237, 0.3199, 0.7237, 0.2982, 0.6811, 0.2982, 0.7078, 0.3199, 0.7694, 0.3578, 0.7694, 0.3327, 0.7078, 0.2982, 0.7237, 0.3578, 0.6811, 0.3578, 0.6811, 0.3327, 0.7237, 0.3327, 0.7694, 0.3578, 0.7078, 0.3199, 0.7078, 0.2982, 0.7694, 0.3327, 0.7133, 0.6849, 0.7133, 0.7199, 0.7078, 0.7237, 0.7078, 0.6811, 0.7639, 0.7199, 0.7639, 0.6849, 0.7694, 0.6811, 0.7694, 0.7237, 0.764, 0.7199, 0.7133, 0.7199, 0.7078, 0.7237, 0.7694, 0.7237, 0.7133, 0.6849, 0.764, 0.6849, 0.7694, 0.6811, 0.7078, 0.6811, 0.6716, 0.4168, 0.733, 0.4168, 0.7331, 0.3717, 0.6716, 0.3717, 0.6942, 0.4168, 0.7827, 0.3749, 0.7829, 0.3206, 0.6942, 0.3717, 0.733, 0.3749, 0.6716, 0.3749, 0.6717, 0.3206, 0.7331, 0.3206, 0.7827, 0.3749, 0.6942, 0.4168, 0.6942, 0.3717, 0.7829, 0.3206, 0.7637, 0.7198, 0.7637, 0.6848, 0.7827, 0.6716, 0.7827, 0.733, 0.7638, 0.7199, 0.7133, 0.7199, 0.6942, 0.7331, 0.7829, 0.7331, 0.7133, 0.6849, 0.7638, 0.6849, 0.7829, 0.6717, 0.6942, 0.6716, 0.7215, 0.7509, 0.7247, 0.7574, 0.7279, 0.7624, 0.731, 0.7673, 0.7341, 0.772, 0.7373, 0.7766, 0.7404, 0.7806, 0.7434, 0.7841, 0.7465, 0.7875, 0.7495, 0.7908, 0.7526, 0.7938, 0.7556, 0.7954, 0.7556, 0.4922, 0.7215, 0.5084, 0.7556, 0.7954, 0.7526, 0.7938, 0.7495, 0.7907, 0.7465, 0.7875, 0.7434, 0.7841, 0.7403, 0.7806, 0.7372, 0.7765, 0.7341, 0.7719, 0.731, 0.7672, 0.7278, 0.7624, 0.7247, 0.7574, 0.7215, 0.7509, 0.7215, 0.5084, 0.7556, 0.4922, 0.7366, 0.7955, 0.7319, 0.7886, 0.7341, 0.7719, 0.7372, 0.7765, 0.7502, 0.8116, 0.7457, 0.8066, 0.7434, 0.7841, 0.7465, 0.7875, 0.7133, 0.7023, 0.6942, 0.733, 0.6942, 0.6716, 0.7636, 0.8233, 0.7592, 0.8209, 0.7526, 0.7938, 0.7556, 0.7954, 0.7457, 0.8066, 0.7502, 0.8116, 0.7465, 0.7875, 0.7434, 0.7841, 0.7023, 0.7886, 0.7023, 0.7955, 0.7158, 0.7766, 0.7154, 0.772, 0.718, 0.7671, 0.7227, 0.7745, 0.7279, 0.7624, 0.7247, 0.7574, 0.7457, 0.8066, 0.7411, 0.8014, 0.7403, 0.7806, 0.7434, 0.7841, 0.7592, 0.8209, 0.7547, 0.8164, 0.7495, 0.7907, 0.7526, 0.7938, 0.7637, 0.375, 0.7636, 0.8233, 0.7556, 0.7954, 0.7556, 0.4922, 0.7547, 0.8164, 0.7592, 0.8209, 0.7526, 0.7938, 0.7495, 0.7908, 0.7319, 0.7886, 0.7273, 0.7817, 0.731, 0.7672, 0.7341, 0.7719, 0.7411, 0.8014, 0.7457, 0.8066, 0.7434, 0.7841, 0.7404, 0.7806, 0.7023, 0.7817, 0.7023, 0.7886, 0.7154, 0.772, 0.7148, 0.7673, 0.7592, 0.8209, 0.7636, 0.8233, 0.7556, 0.7954, 0.7526, 0.7938, 0.7411, 0.8014, 0.7366, 0.7955, 0.7372, 0.7765, 0.7403, 0.7806, 0.7547, 0.8164, 0.7502, 0.8116, 0.7465, 0.7875, 0.7495, 0.7907, 0.7133, 0.7023, 0.7637, 0.7198, 0.7827, 0.733, 0.6942, 0.733, 0.7502, 0.8116, 0.7547, 0.8164, 0.7495, 0.7908, 0.7465, 0.7875, 0.7636, 0.8233, 0.7637, 0.375, 0.7556, 0.4922, 0.7556, 0.7954, 0.7366, 0.7955, 0.7411, 0.8014, 0.7404, 0.7806, 0.7373, 0.7766, 0.7227, 0.7745, 0.7273, 0.7817, 0.731, 0.7673, 0.7279, 0.7624, 0.7133, 0.3989, 0.7637, 0.375, 0.7556, 0.4922, 0.7215, 0.5084, 0.7133, 0.7575, 0.7133, 0.3989, 0.7215, 0.5084, 0.7215, 0.7509, 0.7637, 0.375, 0.7133, 0.3989, 0.7215, 0.5084, 0.7556, 0.4922, 0.7133, 0.7575, 0.718, 0.7671, 0.7247, 0.7574, 0.7215, 0.7509, 0.7273, 0.7817, 0.7227, 0.7745, 0.7278, 0.7624, 0.731, 0.7672, 0.7023, 0.8233, 0.6848, 0.375, 0.7198, 0.375, 0.718, 0.7671, 0.7133, 0.7575, 0.7215, 0.7509, 0.7247, 0.7574])
me_cube_001.materials.append(mat_material_001)
me_cube_001.materials.append(mat_material_002)
me_cube_001.materials.append(mat_material_003)
me_cube_001.use_remesh_preserve_volume = False
me_cube_001.use_remesh_preserve_attributes = False
me_cube_001.use_mirror_vertex_groups = False
me_cube_001.update()

# ---- objects
ob_cube = bpy.data.objects.new('Cube', me_cube_001)

# ---- transforms, parenting, visibility, modifiers, constraints
ob_cube.location = (0.0, 0.0, 0.0)
ob_cube.lineart.crease_threshold = 0.0

# ---- collection membership
col_collection_1.objects.link(ob_cube)

# ---- scene / render settings (as saved in the file)
scene.frame_start = 1; scene.frame_end = 250; scene.frame_set(1)
scene.render.engine = 'CYCLES'
scene.render.image_settings.color_mode = 'RGB'
scene.render.image_settings.compression = 90
scene.render.resolution_percentage = 50
scene.render.dither_intensity = 0.0
scene.cycles.use_denoising = False
scene.cycles.samples = 10
scene.cycles.sampling_pattern = 'TABULATED_SOBOL'
scene.cycles.light_sampling_threshold = 0.0
scene.cycles.use_adaptive_sampling = False
scene.cycles.use_light_tree = False
scene.cycles.blur_glossy = 0.0
scene.cycles.volume_bounces = 1
scene.cycles.pixel_filter_type = 'GAUSSIAN'
scene.cycles.sample_clamp_indirect = 0.0
scene.view_settings.view_transform = 'Standard'
bpy.context.view_layer.update()

# ---- added for rendering (the .blend has no active camera and no usable light): camera, sun
cam_auto = bpy.data.cameras.new('AutoCamera')
cam_auto.lens = 50.0
cam_auto.sensor_width = 36.0
cam_auto.clip_end = 1000.0
ob_auto_camera = bpy.data.objects.new('AutoCamera', cam_auto)
scene.collection.objects.link(ob_auto_camera)
ob_auto_camera.location = (1.82187, -1.20903, 1.00381)
ob_auto_camera.rotation_euler = (1.09748, -7.21219e-08, 0.694738)
scene.camera = ob_auto_camera
light_auto_sun = bpy.data.lights.new('AutoSun', 'SUN')
light_auto_sun.energy = 3.0
light_auto_sun.angle = 0.0523599
ob_auto_sun = bpy.data.objects.new('AutoSun', light_auto_sun)
scene.collection.objects.link(ob_auto_sun)
ob_auto_sun.rotation_euler = (0.872665, 0.174533, 0.523599)
bpy.context.view_layer.update()
